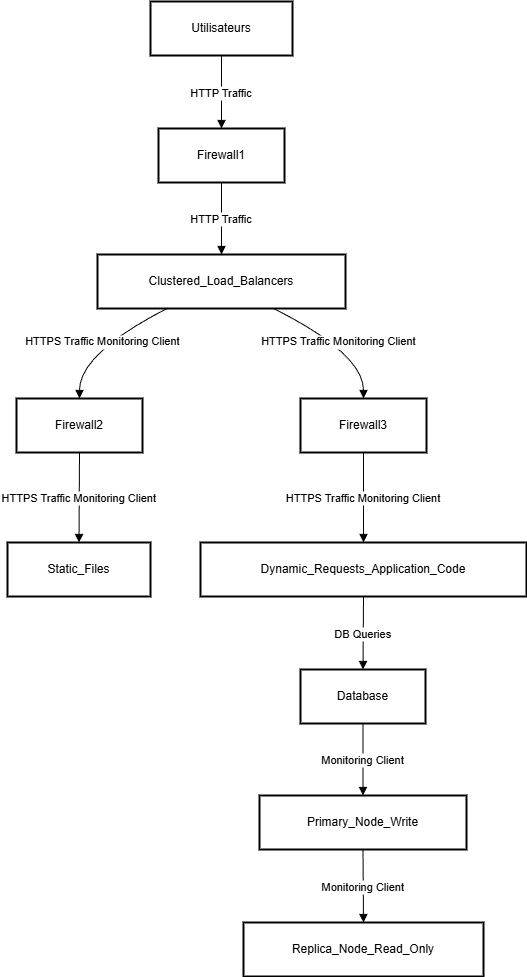

The diagram above was exported from draw.io. Its source (the exported page's mxGraphModel, read from the mxfile embedded in the PNG):
<mxGraphModel dx="946" dy="661" grid="1" gridSize="10" guides="1" tooltips="1" connect="1" arrows="1" fold="1" page="1" pageScale="1" pageWidth="827" pageHeight="1169" math="0" shadow="0">
  <root>
    <mxCell id="0" />
    <mxCell id="1" parent="0" />
    <mxCell id="2" value="Utilisateurs" style="whiteSpace=wrap;strokeWidth=2;" parent="1" vertex="1">
      <mxGeometry x="170" y="8" width="142" height="54" as="geometry" />
    </mxCell>
    <mxCell id="3" value="Firewall1" style="whiteSpace=wrap;strokeWidth=2;" parent="1" vertex="1">
      <mxGeometry x="178" y="135" width="126" height="54" as="geometry" />
    </mxCell>
    <mxCell id="4" value="Clustered_Load_Balancers" style="whiteSpace=wrap;strokeWidth=2;" parent="1" vertex="1">
      <mxGeometry x="117" y="261" width="248" height="54" as="geometry" />
    </mxCell>
    <mxCell id="5" value="Firewall2" style="whiteSpace=wrap;strokeWidth=2;" parent="1" vertex="1">
      <mxGeometry x="36" y="405" width="126" height="54" as="geometry" />
    </mxCell>
    <mxCell id="6" value="Firewall3" style="whiteSpace=wrap;strokeWidth=2;" parent="1" vertex="1">
      <mxGeometry x="320" y="405" width="126" height="54" as="geometry" />
    </mxCell>
    <mxCell id="7" value="Static_Files" style="whiteSpace=wrap;strokeWidth=2;" parent="1" vertex="1">
      <mxGeometry x="27" y="549" width="143" height="54" as="geometry" />
    </mxCell>
    <mxCell id="8" value="Dynamic_Requests_Application_Code" style="whiteSpace=wrap;strokeWidth=2;" parent="1" vertex="1">
      <mxGeometry x="220" y="549" width="326" height="54" as="geometry" />
    </mxCell>
    <mxCell id="9" value="Database" style="whiteSpace=wrap;strokeWidth=2;" parent="1" vertex="1">
      <mxGeometry x="320" y="676" width="125" height="54" as="geometry" />
    </mxCell>
    <mxCell id="10" value="Primary_Node_Write" style="whiteSpace=wrap;strokeWidth=2;" parent="1" vertex="1">
      <mxGeometry x="279" y="802" width="207" height="54" as="geometry" />
    </mxCell>
    <mxCell id="11" value="Replica_Node_Read_Only" style="whiteSpace=wrap;strokeWidth=2;" parent="1" vertex="1">
      <mxGeometry x="263" y="929" width="240" height="54" as="geometry" />
    </mxCell>
    <mxCell id="12" value="HTTP Traffic" style="curved=1;startArrow=none;endArrow=block;exitX=0.5;exitY=1;entryX=0.5;entryY=-0.01;" parent="1" source="2" target="3" edge="1">
      <mxGeometry relative="1" as="geometry">
        <Array as="points" />
      </mxGeometry>
    </mxCell>
    <mxCell id="13" value="HTTP Traffic" style="curved=1;startArrow=none;endArrow=block;exitX=0.5;exitY=0.99;entryX=0.5;entryY=0;" parent="1" source="3" target="4" edge="1">
      <mxGeometry relative="1" as="geometry">
        <Array as="points" />
      </mxGeometry>
    </mxCell>
    <mxCell id="14" value="HTTPS Traffic Monitoring Client" style="curved=1;startArrow=none;endArrow=block;exitX=0.28;exitY=1;entryX=0.5;entryY=0;" parent="1" source="4" target="5" edge="1">
      <mxGeometry relative="1" as="geometry">
        <Array as="points">
          <mxPoint x="99" y="360" />
        </Array>
      </mxGeometry>
    </mxCell>
    <mxCell id="15" value="HTTPS Traffic Monitoring Client" style="curved=1;startArrow=none;endArrow=block;exitX=0.71;exitY=1;entryX=0.5;entryY=0;" parent="1" source="4" target="6" edge="1">
      <mxGeometry relative="1" as="geometry">
        <Array as="points">
          <mxPoint x="383" y="360" />
        </Array>
      </mxGeometry>
    </mxCell>
    <mxCell id="16" value="HTTPS Traffic Monitoring Client" style="curved=1;startArrow=none;endArrow=block;exitX=0.5;exitY=1;entryX=0.5;entryY=0;" parent="1" source="5" target="7" edge="1">
      <mxGeometry relative="1" as="geometry">
        <Array as="points" />
      </mxGeometry>
    </mxCell>
    <mxCell id="17" value="HTTPS Traffic Monitoring Client" style="curved=1;startArrow=none;endArrow=block;exitX=0.5;exitY=1;entryX=0.5;entryY=0;" parent="1" source="6" target="8" edge="1">
      <mxGeometry relative="1" as="geometry">
        <Array as="points" />
      </mxGeometry>
    </mxCell>
    <mxCell id="18" value="DB Queries" style="curved=1;startArrow=none;endArrow=block;exitX=0.5;exitY=1;entryX=0.5;entryY=-0.01;" parent="1" source="8" target="9" edge="1">
      <mxGeometry relative="1" as="geometry">
        <Array as="points" />
      </mxGeometry>
    </mxCell>
    <mxCell id="19" value="Monitoring Client" style="curved=1;startArrow=none;endArrow=block;exitX=0.5;exitY=0.99;entryX=0.5;entryY=0;" parent="1" source="9" target="10" edge="1">
      <mxGeometry relative="1" as="geometry">
        <Array as="points" />
      </mxGeometry>
    </mxCell>
    <mxCell id="20" value="Monitoring Client" style="curved=1;startArrow=none;endArrow=block;exitX=0.5;exitY=1;entryX=0.5;entryY=-0.01;" parent="1" source="10" target="11" edge="1">
      <mxGeometry relative="1" as="geometry">
        <Array as="points" />
      </mxGeometry>
    </mxCell>
  </root>
</mxGraphModel>